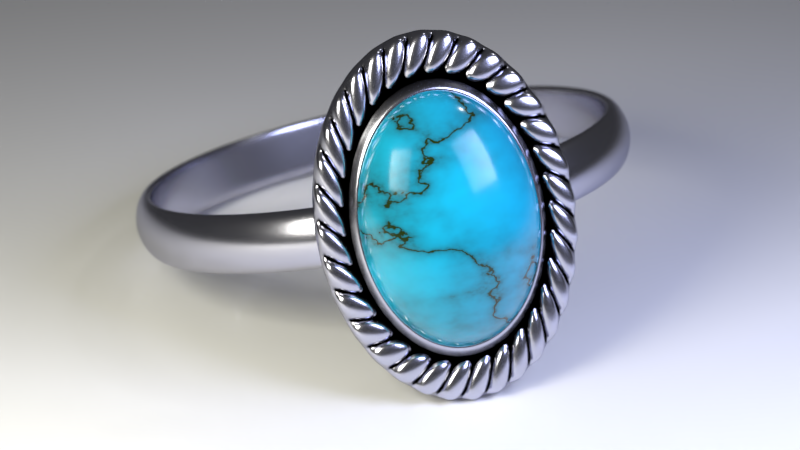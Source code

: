 # Source: ring.blend  (saved by Blender 3.2.14; exported with 4.5.12 LTS)
import bpy
from mathutils import Matrix  # noqa: F401  (used for matrix-valued properties, if any)

bpy.ops.wm.read_factory_settings(use_empty=True)
scene = bpy.context.scene
scene.name = 'Scene'

# ---- collections
col_collection_1 = bpy.data.collections.new('Collection 1'); scene.collection.children.link(col_collection_1)

# ---- materials (node trees are filled in below, after node groups)
mat_material_003 = bpy.data.materials.new('Material.003')
mat_material_003.alpha_threshold = 0.0
mat_material_003.roughness = 0.5
mat_material_002 = bpy.data.materials.new('Material.002')
mat_material_002.alpha_threshold = 0.0
mat_material_002.roughness = 0.5
mat_material_001 = bpy.data.materials.new('Material.001')
mat_material_001.alpha_threshold = 0.0
mat_material_001.roughness = 0.5
mat_stone = bpy.data.materials.new('stone')
mat_stone.alpha_threshold = 0.0
mat_stone.roughness = 0.5
mat_front = bpy.data.materials.new('front')
mat_front.alpha_threshold = 0.0
mat_front.roughness = 0.5
mat_bend = bpy.data.materials.new('bend')
mat_bend.alpha_threshold = 0.0
mat_bend.roughness = 0.5

# ---- material node trees
mat_material_003.use_nodes = True; mat_material_003.node_tree.nodes.clear()
_N = mat_material_003.node_tree.nodes; _L = mat_material_003.node_tree.links
n0 = _N.new('ShaderNodeOutputMaterial'); n0.name = 'Material Output'; n0.location = (300, 300)
n1 = _N.new('ShaderNodeEmission'); n1.name = 'Emission'; n1.location = (10, 300)
n1.inputs[0].default_value = (0.4988, 0.5401, 0.8, 1.0)
n1.inputs[1].default_value = 15.0
_L.new(n1.outputs[0], n0.inputs[0])
n0.is_active_output = True
mat_material_002.use_nodes = True; mat_material_002.node_tree.nodes.clear()
_N = mat_material_002.node_tree.nodes; _L = mat_material_002.node_tree.links
n0 = _N.new('ShaderNodeOutputMaterial'); n0.name = 'Material Output'; n0.location = (300, 300)
n1 = _N.new('ShaderNodeEmission'); n1.name = 'Emission'; n1.location = (10, 300)
n1.inputs[0].default_value = (0.8, 0.7779, 0.6541, 1.0)
n1.inputs[1].default_value = 20.0
_L.new(n1.outputs[0], n0.inputs[0])
n0.is_active_output = True
mat_material_001.use_nodes = True; mat_material_001.node_tree.nodes.clear()
_N = mat_material_001.node_tree.nodes; _L = mat_material_001.node_tree.links
n0 = _N.new('ShaderNodeOutputMaterial'); n0.name = 'Material Output'; n0.location = (300, 300)
n1 = _N.new('ShaderNodeBsdfDiffuse'); n1.name = 'Diffuse BSDF'; n1.location = (10, 300)
_L.new(n1.outputs[0], n0.inputs[0])
n0.is_active_output = True
mat_stone.use_nodes = True; mat_stone.node_tree.nodes.clear()
_N = mat_stone.node_tree.nodes; _L = mat_stone.node_tree.links
n0 = _N.new('ShaderNodeOutputMaterial'); n0.name = 'Material Output'; n0.location = (947, 129)
n1 = _N.new('ShaderNodeMixShader'); n1.name = 'Mix Shader'; n1.location = (941, 307)
n2 = _N.new('ShaderNodeBsdfAnisotropic'); n2.name = 'Glossy BSDF'; n2.location = (641, 202)
n2.distribution = 'GGX'
n2.inputs[1].default_value = 0.1414
n3 = _N.new('ShaderNodeLayerWeight'); n3.name = 'Layer Weight'; n3.location = (595, 475)
n3.inputs[0].default_value = 0.15
n4 = _N.new('ShaderNodeMixShader'); n4.name = 'Mix Shader.001'; n4.location = (602, 339)
n5 = _N.new('ShaderNodeBsdfDiffuse'); n5.name = 'Diffuse BSDF'; n5.location = (424, 187)
n5.inputs[0].default_value = (0.007499, 0.4969, 0.7605, 1.0)
n6 = _N.new('ShaderNodeBsdfDiffuse'); n6.name = 'Diffuse BSDF.001'; n6.location = (257, 169)
n6.inputs[0].default_value = (0.01521, 0.02956, 0.005182, 1.0)
n7 = _N.new('ShaderNodeMath'); n7.name = 'Math.001'; n7.location = (-122, 490)
n7.operation = 'SUBTRACT'
n7.inputs[1].default_value = 2.52
n8 = _N.new('ShaderNodeTexNoise'); n8.name = 'Noise Texture'; n8.location = (-558, 298)
n8.inputs[2].default_value = 3.2
n8.inputs[3].default_value = 16.0
n9 = _N.new('ShaderNodeMath'); n9.name = 'Math'; n9.location = (-324, 338)
n9.operation = 'MULTIPLY'
n9.inputs[1].default_value = 5.0
n10 = _N.new('ShaderNodeMath'); n10.name = 'Math.003'; n10.location = (162, 468)
n10.operation = 'MAXIMUM'
n11 = _N.new('ShaderNodeMath'); n11.name = 'Math.002'; n11.location = (-119, 315)
n11.operation = 'SUBTRACT'
n11.inputs[0].default_value = 2.5
n12 = _N.new('ShaderNodeMath'); n12.name = 'Math.004'; n12.location = (382, 415)
n12.operation = 'POWER'
n12.inputs[1].default_value = 0.3
_L.new(n1.outputs[0], n0.inputs[0])
_L.new(n2.outputs[0], n1.inputs[2])
_L.new(n3.outputs[1], n1.inputs[0])
_L.new(n4.outputs[0], n1.inputs[1])
_L.new(n5.outputs[0], n4.inputs[2])
_L.new(n6.outputs[0], n4.inputs[1])
_L.new(n8.outputs[1], n9.inputs[0])
_L.new(n9.outputs[0], n7.inputs[0])
_L.new(n9.outputs[0], n11.inputs[1])
_L.new(n7.outputs[0], n10.inputs[0])
_L.new(n10.outputs[0], n12.inputs[0])
_L.new(n11.outputs[0], n10.inputs[1])
_L.new(n12.outputs[0], n4.inputs[0])
n0.is_active_output = True
mat_front.use_nodes = True; mat_front.node_tree.nodes.clear()
_N = mat_front.node_tree.nodes; _L = mat_front.node_tree.links
n0 = _N.new('ShaderNodeOutputMaterial'); n0.name = 'Material Output'; n0.location = (789, 433)
n1 = _N.new('ShaderNodeMixShader'); n1.name = 'Mix Shader'; n1.location = (528, 451)
n2 = _N.new('ShaderNodeBsdfAnisotropic'); n2.name = 'Glossy BSDF.001'; n2.location = (-264, 229)
n2.distribution = 'GGX'
n2.inputs[0].default_value = (0.0, 0.0, 0.0, 1.0)
n2.inputs[1].default_value = 0.4472
n3 = _N.new('ShaderNodeBsdfAnisotropic'); n3.name = 'Glossy BSDF'; n3.location = (-39, 144)
n3.distribution = 'GGX'
n3.inputs[0].default_value = (0.5457, 0.5457, 0.6376, 1.0)
n3.inputs[1].default_value = 0.2236
n4 = _N.new('ShaderNodeMath'); n4.name = 'Math'; n4.location = (-47, 456)
n4.operation = 'MULTIPLY'
n4.inputs[0].default_value = 50.6
n5 = _N.new('ShaderNodeMath'); n5.name = 'Math.001'; n5.location = (136, 477)
n5.operation = 'SUBTRACT'
n5.inputs[1].default_value = 25.0
n6 = _N.new('ShaderNodeNewGeometry'); n6.name = 'Geometry'; n6.location = (-250, 479)
_L.new(n1.outputs[0], n0.inputs[0])
_L.new(n2.outputs[0], n1.inputs[1])
_L.new(n3.outputs[0], n1.inputs[2])
_L.new(n6.outputs[7], n4.inputs[1])
_L.new(n4.outputs[0], n5.inputs[0])
_L.new(n5.outputs[0], n1.inputs[0])
n0.is_active_output = True
mat_bend.use_nodes = True; mat_bend.node_tree.nodes.clear()
_N = mat_bend.node_tree.nodes; _L = mat_bend.node_tree.links
n0 = _N.new('ShaderNodeOutputMaterial'); n0.name = 'Material Output'; n0.location = (300, 300)
n1 = _N.new('ShaderNodeBsdfAnisotropic'); n1.name = 'Glossy BSDF'; n1.location = (10, 300)
n1.distribution = 'GGX'
n1.inputs[0].default_value = (0.5457, 0.5457, 0.6376, 1.0)
n1.inputs[1].default_value = 0.2236
_L.new(n1.outputs[0], n0.inputs[0])
n0.is_active_output = True

# ---- world
world_world = bpy.data.worlds.new('World'); scene.world = world_world
world_world.color = (0.05088, 0.05088, 0.05088)
world_world.use_sun_shadow = False
world_world.sun_shadow_jitter_overblur = 0.0
world_world.cycles.sampling_method = 'MANUAL'
world_world.cycles.sample_map_resolution = 256

# ---- cameras
cam_camera = bpy.data.cameras.new('Camera')
cam_camera.clip_end = 100.0
cam_camera.lens = 100.0
cam_camera.sensor_width = 32.0
cam_camera.sensor_height = 18.0
cam_camera.ortho_scale = 7.314
cam_camera.dof.use_dof = True
cam_camera.dof.focus_distance = 0.0
cam_camera.dof.aperture_fstop = 1.0

# ---- lights
light_lamp = bpy.data.lights.new('Lamp', 'POINT')
light_lamp.transmission_factor = 0.0
light_lamp.cutoff_distance = 30.0
light_lamp.energy = 100.0
light_lamp.shadow_buffer_clip_start = 1.001
light_lamp.shadow_soft_size = 0.1
light_lamp.shadow_maximum_resolution = 0.006
light_lamp.use_absolute_resolution = True
light_lamp.cycles.use_multiple_importance_sampling = False

# ---- meshes
me_plane_002 = bpy.data.meshes.new('Plane.002')
me_plane_002.from_pydata([(-1.0, -1.0, 0.0), (1.0, -1.0, 0.0), (-1.0, 1.0, 0.0), (1.0, 1.0, 0.0)], [], [(0, 1, 3, 2)])
me_plane_002.materials.append(mat_material_003)
me_plane_002.use_remesh_preserve_volume = False
me_plane_002.use_remesh_preserve_attributes = False
me_plane_002.use_mirror_vertex_groups = False
me_plane_002.update()
me_plane_001 = bpy.data.meshes.new('Plane.001')
me_plane_001.from_pydata([(-1.0, -1.0, 0.0), (1.0, -1.0, 0.0), (-1.0, 1.0, 0.0), (1.0, 1.0, 0.0)], [], [(0, 1, 3, 2)])
me_plane_001.materials.append(mat_material_002)
me_plane_001.use_remesh_preserve_volume = False
me_plane_001.use_remesh_preserve_attributes = False
me_plane_001.use_mirror_vertex_groups = False
me_plane_001.update()
me_plane = bpy.data.meshes.new('Plane')
me_plane.from_pydata([(-1.0, -1.0, 0.0), (1.0, -1.0, 0.0), (-1.0, 1.0, 0.0), (1.0, 1.0, 0.0)], [], [(0, 1, 3, 2)])
me_plane.materials.append(mat_material_001)
me_plane.use_remesh_preserve_volume = False
me_plane.use_remesh_preserve_attributes = False
me_plane.use_mirror_vertex_groups = False
me_plane.update()
me_sphere_001 = bpy.data.meshes.new('Sphere.001')
me_sphere_001.from_pydata([(-0.1951, -0.9808, -5.96e-08), (-0.3827, -0.9239, -5.96e-08), (-0.5556, -0.8315, -5.96e-08), (-0.7071, -0.7071, -5.96e-08), (-0.8315, -0.5556, -5.96e-08), (-0.9239, -0.3827, -8.941e-08), (-0.9808, -0.1951, -8.941e-08), (-1.0, 3.135e-08, -1.081e-07), (-0.1913, -0.9808, 0.03806), (-0.3753, -0.9239, 0.07466), (-0.5449, -0.8315, 0.1084), (-0.6935, -0.7071, 0.1379), (-0.8155, -0.5556, 0.1622), (-0.9061, -0.3827, 0.1802), (-0.9619, -0.1951, 0.1913), (-0.9808, 4.47e-08, 0.1951), (-0.1802, -0.9808, 0.07466), (-0.3536, -0.9239, 0.1464), (-0.5133, -0.8315, 0.2126), (-0.6533, -0.7071, 0.2706), (-0.7682, -0.5556, 0.3182), (-0.8536, -0.3827, 0.3536), (-0.9061, -0.1951, 0.3753), (-0.9239, 5.96e-08, 0.3827), (-0.1622, -0.9808, 0.1084), (-0.3182, -0.9239, 0.2126), (-0.4619, -0.8315, 0.3087), (-0.5879, -0.7071, 0.3928), (-0.6913, -0.5556, 0.4619), (-0.7682, -0.3827, 0.5133), (-0.8155, -0.1951, 0.5449), (-0.8315, 5.96e-08, 0.5556), (-0.1379, -0.9808, 0.1379), (-0.2706, -0.9239, 0.2706), (-0.3928, -0.8315, 0.3928), (-0.5, -0.7071, 0.5), (-0.5879, -0.5556, 0.5879), (-0.6533, -0.3827, 0.6533), (-0.6935, -0.1951, 0.6935), (-0.7071, 5.96e-08, 0.7071), (-0.1084, -0.9808, 0.1622), (-0.2126, -0.9239, 0.3182), (-0.3087, -0.8315, 0.4619), (-0.3928, -0.7071, 0.5879), (-0.4619, -0.5556, 0.6913), (-0.5133, -0.3827, 0.7682), (-0.5449, -0.1951, 0.8155), (-0.5556, 1.192e-07, 0.8315), (-0.07466, -0.9808, 0.1802), (-0.1464, -0.9239, 0.3536), (-0.2126, -0.8315, 0.5133), (-0.2706, -0.7071, 0.6533), (-0.3182, -0.5556, 0.7682), (-0.3536, -0.3827, 0.8536), (-0.3753, -0.1951, 0.9061), (-0.3827, 1.192e-07, 0.9239), (-0.03806, -0.9808, 0.1913), (-0.07466, -0.9239, 0.3753), (-0.1084, -0.8315, 0.5449), (-0.1379, -0.7071, 0.6935), (-0.1622, -0.5556, 0.8155), (-0.1802, -0.3827, 0.9061), (-0.1913, -0.1951, 0.9619), (-0.1951, 1.192e-07, 0.9808), (3.364e-07, -0.9808, 0.1951), (3.731e-07, -0.9239, 0.3827), (3.802e-07, -0.8315, 0.5556), (4.165e-07, -0.7071, 0.7071), (3.882e-07, -0.5556, 0.8315), (3.396e-07, -0.3827, 0.9239), (4.025e-07, -0.1951, 0.9808), (3.481e-07, 1.192e-07, 1.0), (0.03806, -0.9808, 0.1913), (0.07466, -0.9239, 0.3753), (0.1084, -0.8315, 0.5449), (0.138, -0.7071, 0.6935), (0.1622, -0.5556, 0.8155), (0.1802, -0.3827, 0.9061), (0.1913, -0.1951, 0.9619), (0.1951, 1.192e-07, 0.9808), (0.07466, -0.9808, 0.1802), (0.1464, -0.9239, 0.3536), (0.2126, -0.8315, 0.5133), (0.2706, -0.7071, 0.6533), (0.3182, -0.5556, 0.7682), (0.3536, -0.3827, 0.8536), (0.3753, -0.1951, 0.9061), (0.3827, 1.192e-07, 0.9239), (0.1084, -0.9808, 0.1622), (0.2126, -0.9239, 0.3182), (0.3087, -0.8315, 0.4619), (0.3928, -0.7071, 0.5879), (0.4619, -0.5556, 0.6913), (0.5133, -0.3827, 0.7682), (0.5449, -0.1951, 0.8155), (0.5556, 1.192e-07, 0.8315), (0.138, -0.9808, 0.1379), (0.2706, -0.9239, 0.2706), (0.3928, -0.8315, 0.3928), (0.5, -0.7071, 0.5), (0.5879, -0.5556, 0.5879), (0.6533, -0.3827, 0.6533), (0.6935, -0.1951, 0.6935), (0.7071, 5.96e-08, 0.7071), (0.1622, -0.9808, 0.1084), (0.3182, -0.9239, 0.2126), (0.4619, -0.8315, 0.3087), (0.5879, -0.7071, 0.3928), (0.6913, -0.5556, 0.4619), (0.7682, -0.3827, 0.5133), (0.8155, -0.1951, 0.5449), (0.8315, 5.96e-08, 0.5556), (0.1802, -0.9808, 0.07466), (0.3536, -0.9239, 0.1464), (0.5133, -0.8315, 0.2126), (0.6533, -0.7071, 0.2706), (0.7682, -0.5556, 0.3182), (0.8536, -0.3827, 0.3536), (0.9061, -0.1951, 0.3753), (0.9239, 5.96e-08, 0.3827), (0.1913, -0.9808, 0.03806), (0.3753, -0.9239, 0.07466), (0.5449, -0.8315, 0.1084), (0.6935, -0.7071, 0.1379), (0.8155, -0.5556, 0.1622), (0.9061, -0.3827, 0.1802), (0.9619, -0.1951, 0.1913), (0.9808, 4.47e-08, 0.1951), (0.1951, -0.9808, -5.96e-08), (0.3827, -0.9239, -1.192e-07), (0.5556, -0.8315, -1.192e-07), (0.7071, -0.7071, -1.788e-07), (0.8315, -0.5556, -1.788e-07), (0.9239, -0.3827, -1.49e-07), (0.9808, -0.1951, -2.086e-07), (1.0, 3.135e-08, -2.226e-07), (0.1913, -0.9808, -0.03806), (0.3753, -0.9239, -0.07466), (0.5449, -0.8315, -0.1084), (0.6935, -0.7071, -0.1379), (0.8155, -0.5556, -0.1622), (0.9061, -0.3827, -0.1802), (0.9619, -0.1951, -0.1913), (0.9808, 1.49e-08, -0.1951), (0.1802, -0.9808, -0.07466), (0.3536, -0.9239, -0.1464), (0.5133, -0.8315, -0.2126), (0.6533, -0.7071, -0.2706), (0.7682, -0.5556, -0.3182), (0.8536, -0.3827, -0.3536), (0.9061, -0.1951, -0.3753), (0.9239, 0.0, -0.3827), (0.1622, -0.9808, -0.1084), (0.3182, -0.9239, -0.2126), (0.4619, -0.8315, -0.3087), (0.5879, -0.7071, -0.3928), (0.6913, -0.5556, -0.4619), (0.7682, -0.3827, -0.5133), (0.8155, -0.1951, -0.5449), (0.8315, 0.0, -0.5556), (0.138, -0.9808, -0.1379), (0.2706, -0.9239, -0.2706), (0.3928, -0.8315, -0.3928), (0.5, -0.7071, -0.5), (0.5879, -0.5556, -0.5879), (0.6533, -0.3827, -0.6533), (0.6935, -0.1951, -0.6935), (0.7071, 0.0, -0.7071), (0.1084, -0.9808, -0.1622), (0.2126, -0.9239, -0.3182), (0.3087, -0.8315, -0.4619), (0.3928, -0.7071, -0.5879), (0.4619, -0.5556, -0.6913), (0.5133, -0.3827, -0.7682), (0.5449, -0.1951, -0.8155), (0.5556, -5.96e-08, -0.8315), (0.07466, -0.9808, -0.1802), (0.1464, -0.9239, -0.3536), (0.2126, -0.8315, -0.5133), (0.2706, -0.7071, -0.6533), (0.3182, -0.5556, -0.7682), (0.3536, -0.3827, -0.8536), (0.3753, -0.1951, -0.9061), (0.3827, -5.96e-08, -0.9239), (0.03806, -0.9808, -0.1913), (0.07466, -0.9239, -0.3753), (0.1084, -0.8315, -0.5449), (0.1379, -0.7071, -0.6935), (0.1622, -0.5556, -0.8155), (0.1802, -0.3827, -0.9061), (0.1913, -0.1951, -0.9619), (0.1951, -5.96e-08, -0.9808), (2.965e-07, -0.9808, -0.1951), (2.151e-07, -0.9239, -0.3827), (1.831e-07, -0.8315, -0.5556), (1.364e-07, -0.7071, -0.7071), (1.501e-07, -0.5556, -0.8315), (1.781e-07, -0.3827, -0.9239), (8.306e-08, -0.1951, -0.9808), (1.229e-07, -5.96e-08, -1.0), (-0.03806, -0.9808, -0.1913), (-0.07466, -0.9239, -0.3753), (-0.1084, -0.8315, -0.5449), (-0.1379, -0.7071, -0.6935), (-0.1622, -0.5556, -0.8155), (-0.1802, -0.3827, -0.9061), (-0.1913, -0.1951, -0.9619), (-0.1951, -5.96e-08, -0.9808), (-0.07466, -0.9808, -0.1802), (-0.1464, -0.9239, -0.3536), (-0.2126, -0.8315, -0.5133), (-0.2706, -0.7071, -0.6533), (-0.3182, -0.5556, -0.7682), (-0.3536, -0.3827, -0.8536), (-0.3753, -0.1951, -0.9061), (-0.3827, -5.96e-08, -0.9239), (-0.1084, -0.9808, -0.1622), (-0.2126, -0.9239, -0.3182), (-0.3087, -0.8315, -0.4619), (-0.3928, -0.7071, -0.5879), (-0.4619, -0.5556, -0.6913), (-0.5133, -0.3827, -0.7682), (-0.5449, -0.1951, -0.8155), (-0.5556, -5.96e-08, -0.8315), (-0.1379, -0.9808, -0.1379), (-0.2706, -0.9239, -0.2706), (-0.3928, -0.8315, -0.3928), (-0.5, -0.7071, -0.5), (-0.5879, -0.5556, -0.5879), (-0.6533, -0.3827, -0.6533), (-0.6935, -0.1951, -0.6935), (-0.7071, 0.0, -0.7071), (-0.1622, -0.9808, -0.1084), (-0.3182, -0.9239, -0.2126), (-0.4619, -0.8315, -0.3087), (-0.5879, -0.7071, -0.3928), (-0.6913, -0.5556, -0.4619), (-0.7682, -0.3827, -0.5133), (-0.8155, -0.1951, -0.5449), (-0.8315, 0.0, -0.5556), (2.48e-08, -1.0, -1.192e-07), (-0.1802, -0.9808, -0.07466), (-0.3536, -0.9239, -0.1464), (-0.5133, -0.8315, -0.2126), (-0.6533, -0.7071, -0.2706), (-0.7682, -0.5556, -0.3182), (-0.8536, -0.3827, -0.3536), (-0.9061, -0.1951, -0.3753), (-0.9239, 0.0, -0.3827), (-0.1913, -0.9808, -0.03806), (-0.3753, -0.9239, -0.07466), (-0.5449, -0.8315, -0.1084), (-0.6935, -0.7071, -0.1379), (-0.8155, -0.5556, -0.1622), (-0.9061, -0.3827, -0.1802), (-0.9619, -0.1951, -0.1913), (-0.9808, 1.49e-08, -0.1951), (0.0, -0.1663, 1.0), (-0.1951, -0.1663, 0.9808), (-0.3827, -0.1663, 0.9239), (-0.5556, -0.1663, 0.8315), (-0.7071, -0.1663, 0.7071), (-0.8315, -0.1663, 0.5556), (-0.9239, -0.1663, 0.3827), (-0.9808, -0.1663, 0.1951), (-1.0, -0.1663, 7.55e-08), (-0.9808, -0.1663, -0.1951), (-0.9239, -0.1663, -0.3827), (-0.8315, -0.1663, -0.5556), (-0.7071, -0.1663, -0.7071), (-0.5556, -0.1663, -0.8315), (-0.3827, -0.1663, -0.9239), (-0.1951, -0.1663, -0.9808), (3.258e-07, -0.1663, -1.0), (0.1951, -0.1663, -0.9808), (0.3827, -0.1663, -0.9239), (0.5556, -0.1663, -0.8315), (0.7071, -0.1663, -0.7071), (0.8315, -0.1663, -0.5556), (0.9239, -0.1663, -0.3827), (0.9808, -0.1663, -0.1951), (1.0, -0.1663, 9.656e-07), (0.9808, -0.1663, 0.1951), (0.9239, -0.1663, 0.3827), (0.8315, -0.1663, 0.5556), (0.7071, -0.1663, 0.7071), (0.5556, -0.1663, 0.8315), (0.3827, -0.1663, 0.9239), (0.1951, -0.1663, 0.9808), (1.187e-08, 0.03366, 1.1), (-0.2146, 0.03366, 1.079), (-0.421, 0.03366, 1.016), (-0.6111, 0.03366, 0.9146), (-0.7778, 0.03366, 0.7778), (-0.9146, 0.03366, 0.6111), (-1.016, 0.03366, 0.421), (-1.079, 0.03366, 0.2146), (-1.1, 0.03366, 5.53e-08), (-1.079, 0.03366, -0.2146), (-1.016, 0.03366, -0.421), (-0.9146, 0.03366, -0.6111), (-0.7778, 0.03366, -0.7778), (-0.6111, 0.03366, -0.9146), (-0.421, 0.03366, -1.016), (-0.2146, 0.03366, -1.079), (3.703e-07, 0.03366, -1.1), (0.2146, 0.03366, -1.079), (0.421, 0.03366, -1.016), (0.6111, 0.03366, -0.9146), (0.7778, 0.03366, -0.7778), (0.9146, 0.03366, -0.6111), (1.016, 0.03366, -0.421), (1.079, 0.03366, -0.2146), (1.1, 0.03366, 1.034e-06), (1.079, 0.03366, 0.2146), (1.016, 0.03366, 0.421), (0.9146, 0.03366, 0.6111), (0.7778, 0.03366, 0.7778), (0.6111, 0.03366, 0.9146), (0.421, 0.03366, 1.016), (0.2146, 0.03366, 1.079), (-3.562e-09, -0.1263, 0.97), (-0.1892, -0.1263, 0.9514), (-0.3712, -0.1263, 0.8962), (-0.5389, -0.1263, 0.8065), (-0.6859, -0.1263, 0.6859), (-0.8065, -0.1263, 0.5389), (-0.8962, -0.1263, 0.3712), (-0.9514, -0.1263, 0.1892), (-0.97, -0.1263, 8.174e-08), (-0.9514, -0.1263, -0.1892), (-0.8962, -0.1263, -0.3712), (-0.8065, -0.1263, -0.5389), (-0.6859, -0.1263, -0.6859), (-0.5389, -0.1263, -0.8065), (-0.3712, -0.1263, -0.8962), (-0.1892, -0.1263, -0.9514), (3.125e-07, -0.1263, -0.97), (0.1892, -0.1263, -0.9514), (0.3712, -0.1263, -0.8962), (0.5389, -0.1263, -0.8065), (0.6859, -0.1263, -0.6859), (0.8065, -0.1263, -0.5389), (0.8962, -0.1263, -0.3712), (0.9514, -0.1263, -0.1892), (0.97, -0.1263, 9.451e-07), (0.9514, -0.1263, 0.1892), (0.8962, -0.1263, 0.3712), (0.8065, -0.1263, 0.5389), (0.6859, -0.1263, 0.6859), (0.5389, -0.1263, 0.8065), (0.3712, -0.1263, 0.8962), (0.1892, -0.1263, 0.9514), (0.2483, 0.03366, 1.408), (-0.0312, 0.03366, 1.43), (-0.3095, 0.03366, 1.396), (-0.5759, 0.03366, 1.309), (-0.8202, 0.03366, 1.171), (-1.033, 0.03366, 0.9889), (-1.206, 0.03366, 0.7683), (-1.333, 0.03366, 0.5183), (-1.408, 0.03366, 0.2483), (-1.43, 0.03366, -0.0312), (-1.396, 0.03366, -0.3095), (-1.309, 0.03366, -0.5759), (-1.171, 0.03366, -0.8202), (-0.9889, 0.03366, -1.033), (-0.7683, 0.03366, -1.206), (-0.5183, 0.03366, -1.333), (-0.2483, 0.03366, -1.408), (0.0312, 0.03366, -1.43), (0.3095, 0.03366, -1.396), (0.5759, 0.03366, -1.309), (0.8202, 0.03366, -1.171), (1.033, 0.03366, -0.9889), (1.206, 0.03366, -0.7683), (1.333, 0.03366, -0.5183), (1.408, 0.03366, -0.2483), (1.43, 0.03366, 0.0312), (1.396, 0.03366, 0.3095), (1.309, 0.03366, 0.5759), (1.171, 0.03366, 0.8202), (0.9889, 0.03366, 1.033), (0.7683, 0.03366, 1.206), (0.5183, 0.03366, 1.333), (0.2483, 0.4337, 1.408), (-0.0312, 0.4337, 1.43), (-0.3095, 0.4337, 1.396), (-0.5759, 0.4337, 1.309), (-0.8202, 0.4337, 1.171), (-1.033, 0.4337, 0.9889), (-1.206, 0.4337, 0.7683), (-1.333, 0.4337, 0.5183), (-1.408, 0.4337, 0.2483), (-1.43, 0.4337, -0.0312), (-1.396, 0.4337, -0.3095), (-1.309, 0.4337, -0.5759), (-1.171, 0.4337, -0.8202), (-0.9889, 0.4337, -1.033), (-0.7683, 0.4337, -1.206), (-0.5183, 0.4337, -1.333), (-0.2483, 0.4337, -1.408), (0.0312, 0.4337, -1.43), (0.3095, 0.4337, -1.396), (0.5759, 0.4337, -1.309), (0.8202, 0.4337, -1.171), (1.033, 0.4337, -0.9889), (1.206, 0.4337, -0.7683), (1.333, 0.4337, -0.5183), (1.408, 0.4337, -0.2483), (1.43, 0.4337, 0.0312), (1.396, 0.4337, 0.3095), (1.309, 0.4337, 0.5759), (1.171, 0.4337, 0.8202), (0.9889, 0.4337, 1.033), (0.7683, 0.4337, 1.206), (0.5183, 0.4337, 1.333), (0.7778, -0.1263, 0.7778), (0.9146, -0.1263, 0.6111), (1.309, -0.1263, 0.5759), (1.171, -0.1263, 0.8202), (0.2146, -0.1263, 1.079), (0.421, -0.1263, 1.016), (0.7683, -0.1263, 1.206), (0.5183, -0.1263, 1.333), (-0.6111, -0.1263, -0.9146), (-0.7778, -0.1263, -0.7778), (-1.171, -0.1263, -0.8202), (-0.9889, -0.1263, -1.033), (-0.7778, -0.1263, 0.7778), (-0.6111, -0.1263, 0.9146), (-0.5759, -0.1263, 1.309), (-0.8202, -0.1263, 1.171), (1.016, -0.1263, -0.421), (0.9146, -0.1263, -0.6111), (1.033, -0.1263, -0.9889), (1.206, -0.1263, -0.7683), (-1.079, -0.1263, 0.2146), (-1.016, -0.1263, 0.421), (-1.206, -0.1263, 0.7683), (-1.333, -0.1263, 0.5183), (1.343e-08, -0.1263, 1.1), (0.2146, -0.1263, 1.079), (0.5183, -0.1263, 1.333), (0.2483, -0.1263, 1.408), (-1.1, -0.1263, 6.184e-08), (-1.079, -0.1263, 0.2146), (-1.333, -0.1263, 0.5183), (-1.408, -0.1263, 0.2483), (1.016, -0.1263, 0.421), (1.079, -0.1263, 0.2146), (1.43, -0.1263, 0.0312), (1.396, -0.1263, 0.3095), (0.2146, -0.1263, -1.079), (3.703e-07, -0.1263, -1.1), (-0.2483, -0.1263, -1.408), (0.0312, -0.1263, -1.43), (-0.421, -0.1263, 1.016), (-0.2146, -0.1263, 1.079), (-0.0312, -0.1263, 1.43), (-0.3095, -0.1263, 1.396), (-0.9146, -0.1263, -0.6111), (-1.016, -0.1263, -0.421), (-1.396, -0.1263, -0.3095), (-1.309, -0.1263, -0.5759), (0.421, -0.1263, 1.016), (0.6111, -0.1263, 0.9146), (0.9889, -0.1263, 1.033), (0.7683, -0.1263, 1.206), (0.9146, -0.1263, -0.6111), (0.7778, -0.1263, -0.7778), (0.8202, -0.1263, -1.171), (1.033, -0.1263, -0.9889), (-0.7778, -0.1263, -0.7778), (-0.9146, -0.1263, -0.6111), (-1.309, -0.1263, -0.5759), (-1.171, -0.1263, -0.8202), (-0.2146, -0.1263, -1.079), (-0.421, -0.1263, -1.016), (-0.7683, -0.1263, -1.206), (-0.5183, -0.1263, -1.333), (-1.016, -0.1263, 0.421), (-0.9146, -0.1263, 0.6111), (-1.033, -0.1263, 0.9889), (-1.206, -0.1263, 0.7683), (1.079, -0.1263, 0.2146), (1.1, -0.1263, 1.04e-06), (1.408, -0.1263, -0.2483), (1.43, -0.1263, 0.0312), (3.712e-07, -0.1263, -1.1), (-0.2146, -0.1263, -1.079), (-0.5183, -0.1263, -1.333), (-0.2483, -0.1263, -1.408), (0.6111, -0.1263, -0.9146), (0.421, -0.1263, -1.016), (0.3095, -0.1263, -1.396), (0.5759, -0.1263, -1.309), (-1.016, -0.1263, -0.421), (-1.079, -0.1263, -0.2146), (-1.43, -0.1263, -0.0312), (-1.396, -0.1263, -0.3095), (-0.2146, -0.1263, 1.079), (1.188e-08, -0.1263, 1.1), (0.2483, -0.1263, 1.408), (-0.0312, -0.1263, 1.43), (0.6111, -0.1263, 0.9146), (0.7778, -0.1263, 0.7778), (1.171, -0.1263, 0.8202), (0.9889, -0.1263, 1.033), (0.7778, -0.1263, -0.7778), (0.6111, -0.1263, -0.9146), (0.5759, -0.1263, -1.309), (0.8202, -0.1263, -1.171), (-0.421, -0.1263, -1.016), (-0.6111, -0.1263, -0.9146), (-0.9889, -0.1263, -1.033), (-0.7683, -0.1263, -1.206), (-0.9146, -0.1263, 0.6111), (-0.7778, -0.1263, 0.7778), (-0.8202, -0.1263, 1.171), (-1.033, -0.1263, 0.9889), (1.079, -0.1263, -0.2146), (1.016, -0.1263, -0.421), (1.206, -0.1263, -0.7683), (1.333, -0.1263, -0.5183), (1.1, -0.1263, 1.04e-06), (1.079, -0.1263, -0.2146), (1.333, -0.1263, -0.5183), (1.408, -0.1263, -0.2483), (0.421, -0.1263, -1.016), (0.2146, -0.1263, -1.079), (0.0312, -0.1263, -1.43), (0.3095, -0.1263, -1.396), (-1.079, -0.1263, -0.2146), (-1.1, -0.1263, 6.134e-08), (-1.408, -0.1263, 0.2483), (-1.43, -0.1263, -0.0312), (0.9146, -0.1263, 0.6111), (1.016, -0.1263, 0.421), (1.396, -0.1263, 0.3095), (1.309, -0.1263, 0.5759), (-0.6111, -0.1263, 0.9146), (-0.421, -0.1263, 1.016), (-0.3095, -0.1263, 1.396), (-0.5759, -0.1263, 1.309), (0.0, 8.249, 0.2348), (-0.5574, 8.172, 0.2348), (-1.093, 7.944, 0.2348), (-1.587, 7.575, 0.2348), (-2.02, 7.077, 0.2348), (-2.376, 6.471, 0.2348), (-2.64, 5.78, 0.2348), (-2.802, 5.029, 0.2348), (-2.857, 4.249, 0.2348), (-2.802, 3.468, 0.2348), (-2.64, 2.718, 0.2348), (-2.376, 2.027, 0.2348), (-2.02, 1.42, 0.2348), (-1.587, 0.923, 0.2348), (-1.093, 0.5533, 0.2348), (-0.5574, 0.3257, 0.2348), (9.31e-07, 0.2489, 0.2348), (0.5574, 0.3257, 0.2348), (1.093, 0.5533, 0.2348), (1.587, 0.923, 0.2348), (2.02, 1.42, 0.2348), (2.376, 2.027, 0.2348), (2.64, 2.718, 0.2348), (2.802, 3.468, 0.2348), (2.857, 4.249, 0.2348), (2.802, 5.029, 0.2348), (2.64, 5.78, 0.2348), (2.376, 6.471, 0.2348), (2.02, 7.077, 0.2348), (1.587, 7.575, 0.2348), (1.093, 7.944, 0.2348), (0.5574, 8.172, 0.2348), (-1.696e-08, 8.049, 0.2348), (-0.5295, 7.976, 0.2348), (-1.039, 7.76, 0.2348), (-1.508, 7.408, 0.2348), (-1.919, 6.936, 0.2348), (-2.257, 6.36, 0.2348), (-2.508, 5.703, 0.2348), (-2.662, 4.99, 0.2348), (-2.714, 4.249, 0.2348), (-2.662, 3.508, 0.2348), (-2.508, 2.795, 0.2348), (-2.257, 2.138, 0.2348), (-1.919, 1.562, 0.2348), (-1.508, 1.089, 0.2348), (-1.039, 0.7381, 0.2348), (-0.5295, 0.5219, 0.2348), (8.675e-07, 0.4489, 0.2348), (0.5295, 0.5219, 0.2348), (1.039, 0.7381, 0.2348), (1.508, 1.089, 0.2348), (1.919, 1.562, 0.2348), (2.257, 2.138, 0.2348), (2.508, 2.795, 0.2348), (2.662, 3.508, 0.2348), (2.714, 4.249, 0.2348), (2.662, 4.99, 0.2348), (2.508, 5.703, 0.2348), (2.257, 6.36, 0.2348), (1.919, 6.936, 0.2348), (1.508, 7.408, 0.2348), (1.039, 7.76, 0.2348), (0.5295, 7.976, 0.2348), (0.0, 8.249, -0.2452), (-0.5574, 8.172, -0.2452), (-1.093, 7.944, -0.2452), (-1.587, 7.575, -0.2452), (-2.02, 7.077, -0.2452), (-2.376, 6.471, -0.2452), (-2.64, 5.78, -0.2452), (-2.802, 5.029, -0.2452), (-2.857, 4.249, -0.2452), (-2.802, 3.468, -0.2452), (-2.64, 2.718, -0.2452), (-2.376, 2.027, -0.2452), (-2.02, 1.42, -0.2452), (-1.587, 0.923, -0.2452), (-1.093, 0.5533, -0.2452), (-0.5574, 0.3257, -0.2452), (9.31e-07, 0.2489, -0.2452), (0.5574, 0.3257, -0.2452), (1.093, 0.5533, -0.2452), (1.587, 0.923, -0.2452), (2.02, 1.42, -0.2452), (2.376, 2.027, -0.2452), (2.64, 2.718, -0.2452), (2.802, 3.468, -0.2452), (2.857, 4.249, -0.2452), (2.802, 5.029, -0.2452), (2.64, 5.78, -0.2452), (2.376, 6.471, -0.2452), (2.02, 7.077, -0.2452), (1.587, 7.575, -0.2452), (1.093, 7.944, -0.2452), (0.5574, 8.172, -0.2452), (-1.696e-08, 8.049, -0.2452), (-0.5295, 7.976, -0.2452), (-1.039, 7.76, -0.2452), (-1.508, 7.408, -0.2452), (-1.919, 6.936, -0.2452), (-2.257, 6.36, -0.2452), (-2.508, 5.703, -0.2452), (-2.662, 4.99, -0.2452), (-2.714, 4.249, -0.2452), (-2.662, 3.508, -0.2452), (-2.508, 2.795, -0.2452), (-2.257, 2.138, -0.2452), (-1.919, 1.562, -0.2452), (-1.508, 1.089, -0.2452), (-1.039, 0.7381, -0.2452), (-0.5295, 0.5219, -0.2452), (8.675e-07, 0.4489, -0.2452), (0.5295, 0.5219, -0.2452), (1.039, 0.7381, -0.2452), (1.508, 1.089, -0.2452), (1.919, 1.562, -0.2452), (2.257, 2.138, -0.2452), (2.508, 2.795, -0.2452), (2.662, 3.508, -0.2452), (2.714, 4.249, -0.2452), (2.662, 4.99, -0.2452), (2.508, 5.703, -0.2452), (2.257, 6.36, -0.2452), (1.919, 6.936, -0.2452), (1.508, 7.408, -0.2452), (1.039, 7.76, -0.2452), (0.5295, 7.976, -0.2452), (-2.662, 3.508, 0.1764), (-2.714, 4.249, 0.1764), (-2.662, 4.99, 0.1764), (-2.508, 5.703, 0.1764), (-1.508, 1.089, 0.1764), (-1.919, 1.562, 0.1764), (-2.257, 2.138, 0.1764), (-2.508, 2.795, 0.1764), (0.5295, 0.5219, 0.1764), (8.675e-07, 0.4489, 0.1764), (-0.5295, 0.5219, 0.1764), (-1.039, 0.7381, 0.1764), (2.257, 2.138, 0.1764), (1.919, 1.562, 0.1764), (1.508, 1.089, 0.1764), (1.039, 0.7381, 0.1764), (2.662, 4.99, 0.1764), (2.714, 4.249, 0.1764), (2.662, 3.508, 0.1764), (2.508, 2.795, 0.1764), (-1.919, 6.936, 0.1764), (-1.508, 7.408, 0.1764), (-1.039, 7.76, 0.1764), (-0.5295, 7.976, 0.1764), (1.508, 7.408, 0.1764), (1.919, 6.936, 0.1764), (2.257, 6.36, 0.1764), (2.508, 5.703, 0.1764), (-2.257, 6.36, 0.1764), (0.5295, 7.976, 0.1764), (1.039, 7.76, 0.1764), (-1.696e-08, 8.049, 0.1764), (-2.662, 3.508, -0.1595), (-2.662, 4.99, -0.1595), (-1.508, 1.089, -0.1595), (-2.257, 2.138, -0.1595), (0.5295, 0.5219, -0.1595), (-0.5295, 0.5219, -0.1595), (2.257, 2.138, -0.1595), (1.508, 1.089, -0.1595), (2.662, 4.99, -0.1595), (2.662, 3.508, -0.1595), (-1.919, 6.936, -0.1595), (-1.039, 7.76, -0.1595), (1.508, 7.408, -0.1595), (2.257, 6.36, -0.1595), (0.5295, 7.976, -0.1595), (-2.714, 4.249, -0.1595), (-2.508, 5.703, -0.1595), (-1.919, 1.562, -0.1595), (-2.508, 2.795, -0.1595), (8.675e-07, 0.4489, -0.1595), (-1.039, 0.7381, -0.1595), (1.919, 1.562, -0.1595), (1.039, 0.7381, -0.1595), (2.714, 4.249, -0.1595), (2.508, 2.795, -0.1595), (-1.508, 7.408, -0.1595), (-0.5295, 7.976, -0.1595), (1.919, 6.936, -0.1595), (2.508, 5.703, -0.1595), (-2.257, 6.36, -0.1595), (1.039, 7.76, -0.1595), (-1.696e-08, 8.049, -0.1595), (1.667, 0.7567, -0.005176), (2.121, 1.279, -0.005176), (0.5853, 0.1296, -0.005176), (1.148, 0.3686, -0.005176), (2.942, 3.429, -0.005176), (3.0, 4.249, -0.005176), (2.494, 1.915, -0.005176), (2.772, 2.642, -0.005176), (1.211e-08, 8.449, -0.005176), (-0.5853, 8.368, -0.005176), (2.494, 6.582, -0.005176), (2.121, 7.219, -0.005176), (2.942, 5.068, -0.005176), (2.772, 5.856, -0.005176), (-2.121, 7.219, -0.005176), (-2.494, 6.582, -0.005176), (-1.148, 8.129, -0.005176), (-1.667, 7.741, -0.005176), (0.5853, 8.368, -0.005176), (1.667, 7.741, -0.005176), (1.148, 8.129, -0.005176), (-3.0, 4.249, -0.005176), (-2.942, 3.429, -0.005176), (-2.772, 5.856, -0.005176), (-2.942, 5.068, -0.005176), (-2.121, 1.279, -0.005176), (-1.667, 0.7567, -0.005176), (-2.772, 2.642, -0.005176), (-2.494, 1.915, -0.005176), (9.896e-07, 0.04885, -0.005176), (-1.148, 0.3686, -0.005176), (-0.5853, 0.1296, -0.005176)], [], [(3, 2, 10, 11), (2, 1, 9, 10), (7, 6, 14, 15), (1, 0, 8, 9), (6, 5, 13, 14), (5, 4, 12, 13), (4, 3, 11, 12), (13, 12, 20, 21), (12, 11, 19, 20), (11, 10, 18, 19), (10, 9, 17, 18), (15, 14, 22, 23), (9, 8, 16, 17), (14, 13, 21, 22), (21, 20, 28, 29), (20, 19, 27, 28), (19, 18, 26, 27), (18, 17, 25, 26), (23, 22, 30, 31), (17, 16, 24, 25), (22, 21, 29, 30), (25, 24, 32, 33), (31, 30, 38, 39), (30, 29, 37, 38), (29, 28, 36, 37), (28, 27, 35, 36), (27, 26, 34, 35), (26, 25, 33, 34), (34, 33, 41, 42), (33, 32, 40, 41), (39, 38, 46, 47), (38, 37, 45, 46), (37, 36, 44, 45), (36, 35, 43, 44), (35, 34, 42, 43), (43, 42, 50, 51), (42, 41, 49, 50), (47, 46, 54, 55), (41, 40, 48, 49), (46, 45, 53, 54), (45, 44, 52, 53), (44, 43, 51, 52), (52, 51, 59, 60), (51, 50, 58, 59), (50, 49, 57, 58), (55, 54, 62, 63), (49, 48, 56, 57), (54, 53, 61, 62), (53, 52, 60, 61), (61, 60, 68, 69), (60, 59, 67, 68), (59, 58, 66, 67), (58, 57, 65, 66), (57, 56, 64, 65), (63, 62, 70, 71), (62, 61, 69, 70), (65, 64, 72, 73), (71, 70, 78, 79), (70, 69, 77, 78), (69, 68, 76, 77), (68, 67, 75, 76), (67, 66, 74, 75), (66, 65, 73, 74), (74, 73, 81, 82), (79, 78, 86, 87), (73, 72, 80, 81), (78, 77, 85, 86), (77, 76, 84, 85), (76, 75, 83, 84), (75, 74, 82, 83), (84, 83, 91, 92), (83, 82, 90, 91), (82, 81, 89, 90), (87, 86, 94, 95), (81, 80, 88, 89), (86, 85, 93, 94), (85, 84, 92, 93), (92, 91, 99, 100), (91, 90, 98, 99), (90, 89, 97, 98), (89, 88, 96, 97), (95, 94, 102, 103), (94, 93, 101, 102), (93, 92, 100, 101), (102, 101, 109, 110), (101, 100, 108, 109), (100, 99, 107, 108), (99, 98, 106, 107), (98, 97, 105, 106), (97, 96, 104, 105), (103, 102, 110, 111), (111, 110, 118, 119), (105, 104, 112, 113), (110, 109, 117, 118), (109, 108, 116, 117), (108, 107, 115, 116), (107, 106, 114, 115), (106, 105, 113, 114), (114, 113, 121, 122), (119, 118, 126, 127), (113, 112, 120, 121), (118, 117, 125, 126), (117, 116, 124, 125), (116, 115, 123, 124), (115, 114, 122, 123), (123, 122, 130, 131), (122, 121, 129, 130), (121, 120, 128, 129), (127, 126, 134, 135), (126, 125, 133, 134), (125, 124, 132, 133), (124, 123, 131, 132), (132, 131, 139, 140), (131, 130, 138, 139), (130, 129, 137, 138), (129, 128, 136, 137), (135, 134, 142, 143), (134, 133, 141, 142), (133, 132, 140, 141), (142, 141, 149, 150), (141, 140, 148, 149), (140, 139, 147, 148), (139, 138, 146, 147), (138, 137, 145, 146), (143, 142, 150, 151), (137, 136, 144, 145), (145, 144, 152, 153), (150, 149, 157, 158), (149, 148, 156, 157), (148, 147, 155, 156), (147, 146, 154, 155), (146, 145, 153, 154), (151, 150, 158, 159), (155, 154, 162, 163), (154, 153, 161, 162), (153, 152, 160, 161), (159, 158, 166, 167), (158, 157, 165, 166), (157, 156, 164, 165), (156, 155, 163, 164), (163, 162, 170, 171), (162, 161, 169, 170), (161, 160, 168, 169), (167, 166, 174, 175), (166, 165, 173, 174), (165, 164, 172, 173), (164, 163, 171, 172), (173, 172, 180, 181), (172, 171, 179, 180), (171, 170, 178, 179), (170, 169, 177, 178), (175, 174, 182, 183), (169, 168, 176, 177), (174, 173, 181, 182), (182, 181, 189, 190), (181, 180, 188, 189), (180, 179, 187, 188), (179, 178, 186, 187), (178, 177, 185, 186), (183, 182, 190, 191), (177, 176, 184, 185), (185, 184, 192, 193), (191, 190, 198, 199), (190, 189, 197, 198), (189, 188, 196, 197), (188, 187, 195, 196), (187, 186, 194, 195), (186, 185, 193, 194), (194, 193, 201, 202), (193, 192, 200, 201), (199, 198, 206, 207), (198, 197, 205, 206), (197, 196, 204, 205), (196, 195, 203, 204), (195, 194, 202, 203), (203, 202, 210, 211), (202, 201, 209, 210), (207, 206, 214, 215), (201, 200, 208, 209), (206, 205, 213, 214), (205, 204, 212, 213), (204, 203, 211, 212), (213, 212, 220, 221), (212, 211, 219, 220), (211, 210, 218, 219), (210, 209, 217, 218), (215, 214, 222, 223), (209, 208, 216, 217), (214, 213, 221, 222), (221, 220, 228, 229), (220, 219, 227, 228), (219, 218, 226, 227), (218, 217, 225, 226), (217, 216, 224, 225), (223, 222, 230, 231), (222, 221, 229, 230), (226, 225, 233, 234), (225, 224, 232, 233), (231, 230, 238, 239), (230, 229, 237, 238), (229, 228, 236, 237), (228, 227, 235, 236), (227, 226, 234, 235), (234, 233, 242, 243), (239, 238, 247, 248), (233, 232, 241, 242), (238, 237, 246, 247), (237, 236, 245, 246), (236, 235, 244, 245), (235, 234, 243, 244), (245, 244, 252, 253), (244, 243, 251, 252), (243, 242, 250, 251), (248, 247, 255, 256), (242, 241, 249, 250), (247, 246, 254, 255), (246, 245, 253, 254), (0, 240, 8), (8, 240, 16), (16, 240, 24), (24, 240, 32), (32, 240, 40), (40, 240, 48), (48, 240, 56), (56, 240, 64), (64, 240, 72), (72, 240, 80), (80, 240, 88), (88, 240, 96), (96, 240, 104), (104, 240, 112), (112, 240, 120), (120, 240, 128), (128, 240, 136), (136, 240, 144), (144, 240, 152), (152, 240, 160), (160, 240, 168), (168, 240, 176), (176, 240, 184), (184, 240, 192), (192, 240, 200), (200, 240, 208), (208, 240, 216), (216, 240, 224), (224, 240, 232), (232, 240, 241), (241, 240, 249), (254, 253, 4, 5), (253, 252, 3, 4), (252, 251, 2, 3), (251, 250, 1, 2), (250, 249, 0, 1), (256, 255, 6, 7), (255, 254, 5, 6), (249, 240, 0), (287, 286, 318, 319), (269, 268, 300, 301), (278, 277, 309, 310), (263, 262, 294, 295), (272, 271, 303, 304), (282, 281, 313, 314), (273, 272, 304, 305), (258, 257, 289, 290), (276, 275, 307, 308), (267, 266, 298, 299), (286, 285, 317, 318), (277, 276, 308, 309), (262, 261, 293, 294), (280, 279, 311, 312), (271, 270, 302, 303), (281, 280, 312, 313), (284, 283, 315, 316), (275, 274, 306, 307), (266, 265, 297, 298), (260, 259, 291, 292), (285, 284, 316, 317), (288, 287, 319, 320), (279, 278, 310, 311), (270, 269, 301, 302), (261, 260, 292, 293), (264, 263, 295, 296), (257, 288, 320, 289), (274, 273, 305, 306), (265, 264, 296, 297), (283, 282, 314, 315), (268, 267, 299, 300), (259, 258, 290, 291), (286, 287, 351, 350), (268, 269, 333, 332), (277, 278, 342, 341), (262, 263, 327, 326), (271, 272, 336, 335), (281, 282, 346, 345), (272, 273, 337, 336), (257, 258, 322, 321), (275, 276, 340, 339), (266, 267, 331, 330), (285, 286, 350, 349), (276, 277, 341, 340), (261, 262, 326, 325), (279, 280, 344, 343), (270, 271, 335, 334), (280, 281, 345, 344), (283, 284, 348, 347), (274, 275, 339, 338), (265, 266, 330, 329), (259, 260, 324, 323), (284, 285, 349, 348), (287, 288, 352, 351), (278, 279, 343, 342), (269, 270, 334, 333), (260, 261, 325, 324), (263, 264, 328, 327), (288, 257, 321, 352), (273, 274, 338, 337), (264, 265, 329, 328), (282, 283, 347, 346), (267, 268, 332, 331), (258, 259, 323, 322), (377, 376, 408, 409), (380, 379, 411, 412), (371, 370, 402, 403), (362, 361, 393, 394), (356, 355, 387, 388), (381, 380, 412, 413), (384, 383, 415, 416), (375, 374, 406, 407), (366, 365, 397, 398), (357, 356, 388, 389), (360, 359, 391, 392), (353, 384, 416, 385), (370, 369, 401, 402), (361, 360, 392, 393), (379, 378, 410, 411), (364, 363, 395, 396), (355, 354, 386, 387), (383, 382, 414, 415), (365, 364, 396, 397), (374, 373, 405, 406), (368, 367, 399, 400), (359, 358, 390, 391), (369, 368, 400, 401), (378, 377, 409, 410), (363, 362, 394, 395), (354, 353, 385, 386), (372, 371, 403, 404), (382, 381, 413, 414), (373, 372, 404, 405), (358, 357, 389, 390), (376, 375, 407, 408), (367, 366, 398, 399), (386, 385, 416, 415, 414, 413, 412, 411, 410, 409, 408, 407, 406, 405, 404, 403, 402, 401, 400, 399, 398, 397, 396, 395, 394, 393, 392, 391, 390, 389, 388, 387), (417, 418, 419, 420), (316, 418, 417, 317), (380, 419, 418, 316), (381, 420, 419, 380), (317, 417, 420, 381), (421, 422, 423, 424), (319, 422, 421, 320), (383, 423, 422, 319), (384, 424, 423, 383), (320, 421, 424, 384), (425, 426, 427, 428), (301, 426, 425, 302), (365, 427, 426, 301), (366, 428, 427, 365), (302, 425, 428, 366), (429, 430, 431, 432), (292, 430, 429, 293), (356, 431, 430, 292), (357, 432, 431, 356), (293, 429, 432, 357), (433, 434, 435, 436), (310, 434, 433, 311), (374, 435, 434, 310), (375, 436, 435, 374), (311, 433, 436, 375), (437, 438, 439, 440), (295, 438, 437, 296), (359, 439, 438, 295), (360, 440, 439, 359), (296, 437, 440, 360), (441, 442, 443, 444), (320, 442, 441, 289), (384, 443, 442, 320), (353, 444, 443, 384), (289, 441, 444, 353), (445, 446, 447, 448), (296, 446, 445, 297), (360, 447, 446, 296), (361, 448, 447, 360), (297, 445, 448, 361), (449, 450, 451, 452), (314, 450, 449, 315), (378, 451, 450, 314), (379, 452, 451, 378), (315, 449, 452, 379), (453, 454, 455, 456), (305, 454, 453, 306), (369, 455, 454, 305), (370, 456, 455, 369), (306, 453, 456, 370), (457, 458, 459, 460), (290, 458, 457, 291), (354, 459, 458, 290), (355, 460, 459, 354), (291, 457, 460, 355), (461, 462, 463, 464), (299, 462, 461, 300), (363, 463, 462, 299), (364, 464, 463, 363), (300, 461, 464, 364), (465, 466, 467, 468), (318, 466, 465, 319), (382, 467, 466, 318), (383, 468, 467, 382), (319, 465, 468, 383), (469, 470, 471, 472), (309, 470, 469, 310), (373, 471, 470, 309), (374, 472, 471, 373), (310, 469, 472, 374), (473, 474, 475, 476), (300, 474, 473, 301), (364, 475, 474, 300), (365, 476, 475, 364), (301, 473, 476, 365), (477, 478, 479, 480), (303, 478, 477, 304), (367, 479, 478, 303), (368, 480, 479, 367), (304, 477, 480, 368), (481, 482, 483, 484), (294, 482, 481, 295), (358, 483, 482, 294), (359, 484, 483, 358), (295, 481, 484, 359), (485, 486, 487, 488), (313, 486, 485, 314), (377, 487, 486, 313), (378, 488, 487, 377), (314, 485, 488, 378), (489, 490, 491, 492), (304, 490, 489, 305), (368, 491, 490, 304), (369, 492, 491, 368), (305, 489, 492, 369), (493, 494, 495, 496), (307, 494, 493, 308), (371, 495, 494, 307), (372, 496, 495, 371), (308, 493, 496, 372), (497, 498, 499, 500), (298, 498, 497, 299), (362, 499, 498, 298), (363, 500, 499, 362), (299, 497, 500, 363), (501, 502, 503, 504), (289, 502, 501, 290), (353, 503, 502, 289), (354, 504, 503, 353), (290, 501, 504, 354), (505, 506, 507, 508), (317, 506, 505, 318), (381, 507, 506, 317), (382, 508, 507, 381), (318, 505, 508, 382), (509, 510, 511, 512), (308, 510, 509, 309), (372, 511, 510, 308), (373, 512, 511, 372), (309, 509, 512, 373), (513, 514, 515, 516), (302, 514, 513, 303), (366, 515, 514, 302), (367, 516, 515, 366), (303, 513, 516, 367), (517, 518, 519, 520), (293, 518, 517, 294), (357, 519, 518, 293), (358, 520, 519, 357), (294, 517, 520, 358), (521, 522, 523, 524), (311, 522, 521, 312), (375, 523, 522, 311), (376, 524, 523, 375), (312, 521, 524, 376), (525, 526, 527, 528), (312, 526, 525, 313), (376, 527, 526, 312), (377, 528, 527, 376), (313, 525, 528, 377), (529, 530, 531, 532), (306, 530, 529, 307), (370, 531, 530, 306), (371, 532, 531, 370), (307, 529, 532, 371), (533, 534, 535, 536), (297, 534, 533, 298), (361, 535, 534, 297), (362, 536, 535, 361), (298, 533, 536, 362), (537, 538, 539, 540), (315, 538, 537, 316), (379, 539, 538, 315), (380, 540, 539, 379), (316, 537, 540, 380), (541, 542, 543, 544), (291, 542, 541, 292), (355, 543, 542, 291), (356, 544, 543, 355), (292, 541, 544, 356), (570, 602, 601, 569), (561, 593, 592, 560), (564, 596, 595, 563), (555, 587, 586, 554), (546, 578, 577, 545), (574, 606, 605, 573), (565, 597, 596, 564), (559, 591, 590, 558), (550, 582, 581, 549), (568, 600, 599, 567), (569, 601, 600, 568), (554, 586, 585, 553), (572, 604, 603, 571), (563, 595, 594, 562), (548, 580, 579, 547), (573, 605, 604, 572), (576, 608, 607, 575), (549, 581, 580, 548), (567, 599, 598, 566), (558, 590, 589, 557), (552, 584, 583, 551), (545, 577, 608, 576), (553, 585, 584, 552), (571, 603, 602, 570), (562, 594, 593, 561), (547, 579, 578, 546), (556, 588, 587, 555), (575, 607, 606, 574), (566, 598, 597, 565), (557, 589, 588, 556), (560, 592, 591, 559), (551, 583, 582, 550), (634, 633, 665, 666), (625, 624, 656, 657), (628, 627, 659, 660), (619, 618, 650, 651), (610, 609, 641, 642), (638, 637, 669, 670), (629, 628, 660, 661), (623, 622, 654, 655), (614, 613, 645, 646), (632, 631, 663, 664), (633, 632, 664, 665), (618, 617, 649, 650), (636, 635, 667, 668), (627, 626, 658, 659), (612, 611, 643, 644), (637, 636, 668, 669), (640, 639, 671, 672), (613, 612, 644, 645), (631, 630, 662, 663), (622, 621, 653, 654), (616, 615, 647, 648), (609, 640, 672, 641), (617, 616, 648, 649), (635, 634, 666, 667), (626, 625, 657, 658), (611, 610, 642, 643), (620, 619, 651, 652), (639, 638, 670, 671), (630, 629, 661, 662), (621, 620, 652, 653), (624, 623, 655, 656), (615, 614, 646, 647), (720, 705, 650, 649), (721, 706, 648, 647), (738, 737, 628, 629), (740, 739, 626, 627), (722, 707, 654, 653), (723, 708, 652, 651), (742, 741, 632, 633), (744, 743, 630, 631), (746, 745, 609, 610), (724, 709, 658, 657), (725, 710, 656, 655), (748, 747, 636, 637), (750, 749, 634, 635), (752, 751, 613, 614), (726, 711, 662, 661), (754, 753, 611, 612), (727, 712, 660, 659), (745, 755, 640, 609), (757, 756, 638, 639), (759, 758, 617, 618), (728, 713, 666, 665), (761, 760, 615, 616), (729, 714, 664, 663), (730, 715, 645, 644), (731, 716, 643, 642), (763, 762, 621, 622), (732, 717, 670, 669), (765, 764, 619, 620), (733, 718, 668, 667), (706, 720, 649, 648), (734, 721, 647, 646), (739, 766, 625, 626), (768, 767, 623, 624), (735, 719, 672, 671), (708, 722, 653, 652), (705, 723, 651, 650), (743, 738, 629, 630), (737, 740, 627, 628), (710, 724, 657, 656), (707, 725, 655, 654), (749, 742, 633, 634), (741, 744, 631, 632), (751, 754, 612, 613), (712, 726, 661, 660), (753, 746, 610, 611), (709, 727, 659, 658), (756, 748, 637, 638), (747, 750, 635, 636), (758, 761, 616, 617), (714, 728, 665, 664), (760, 752, 614, 615), (711, 729, 663, 662), (736, 731, 642, 641), (755, 757, 639, 640), (762, 765, 620, 621), (718, 732, 669, 668), (764, 759, 618, 619), (713, 733, 667, 666), (715, 734, 646, 645), (716, 730, 644, 643), (766, 768, 624, 625), (719, 736, 641, 672), (767, 763, 622, 623), (717, 735, 671, 670), (606, 607, 703, 697), (608, 577, 704, 702), (579, 580, 694, 695), (581, 582, 701, 693), (602, 603, 700, 689), (604, 605, 698, 699), (577, 578, 696, 704), (598, 599, 692, 685), (600, 601, 690, 691), (594, 595, 688, 681), (596, 597, 686, 687), (590, 591, 684, 677), (592, 593, 682, 683), (586, 587, 680, 673), (588, 589, 678, 679), (607, 608, 702, 703), (582, 583, 676, 701), (584, 585, 674, 675), (603, 604, 699, 700), (605, 606, 697, 698), (578, 579, 695, 696), (580, 581, 693, 694), (599, 600, 691, 692), (601, 602, 689, 690), (595, 596, 687, 688), (597, 598, 685, 686), (591, 592, 683, 684), (593, 594, 681, 682), (587, 588, 679, 680), (589, 590, 677, 678), (583, 584, 675, 676), (585, 586, 673, 674), (697, 703, 735, 717), (702, 704, 736, 719), (695, 694, 730, 716), (693, 701, 734, 715), (689, 700, 733, 713), (699, 698, 732, 718), (704, 696, 731, 736), (685, 692, 729, 711), (691, 690, 728, 714), (681, 688, 727, 709), (687, 686, 726, 712), (677, 684, 725, 707), (683, 682, 724, 710), (673, 680, 723, 705), (679, 678, 722, 708), (703, 702, 719, 735), (701, 676, 721, 734), (675, 674, 720, 706), (700, 699, 718, 733), (698, 697, 717, 732), (696, 695, 716, 731), (694, 693, 715, 730), (692, 691, 714, 729), (690, 689, 713, 728), (688, 687, 712, 727), (686, 685, 711, 726), (684, 683, 710, 725), (682, 681, 709, 724), (680, 679, 708, 723), (678, 677, 707, 722), (676, 675, 706, 721), (674, 673, 705, 720), (559, 558, 763, 767), (561, 560, 768, 766), (555, 554, 759, 764), (557, 556, 765, 762), (576, 575, 757, 755), (551, 550, 752, 760), (553, 552, 761, 758), (572, 571, 750, 747), (574, 573, 748, 756), (547, 546, 746, 753), (549, 548, 754, 751), (568, 567, 744, 741), (570, 569, 742, 749), (564, 563, 740, 737), (566, 565, 738, 743), (560, 559, 767, 768), (562, 561, 766, 739), (556, 555, 764, 765), (558, 557, 762, 763), (552, 551, 760, 761), (554, 553, 758, 759), (575, 574, 756, 757), (545, 576, 755, 745), (548, 547, 753, 754), (550, 549, 751, 752), (571, 570, 749, 750), (573, 572, 747, 748), (546, 545, 745, 746), (567, 566, 743, 744), (569, 568, 741, 742), (563, 562, 739, 740), (565, 564, 737, 738)])
me_sphere_001.polygons.foreach_set('use_smooth', [True] * 737)
me_sphere_001.polygons.foreach_set('material_index', [0, 0, 0, 0, 0, 0, 0, 0, 0, 0, 0, 0, 0, 0, 0, 0, 0, 0, 0, 0, 0, 0, 0, 0, 0, 0, 0, 0, 0, 0, 0, 0, 0, 0, 0, 0, 0, 0, 0, 0, 0, 0, 0, 0, 0, 0, 0, 0, 0, 0, 0, 0, 0, 0, 0, 0, 0, 0, 0, 0, 0, 0, 0, 0, 0, 0, 0, 0, 0, 0, 0, 0, 0, 0, 0, 0, 0, 0, 0, 0, 0, 0, 0, 0, 0, 0, 0, 0, 0, 0, 0, 0, 0, 0, 0, 0, 0, 0, 0, 0, 0, 0, 0, 0, 0, 0, 0, 0, 0, 0, 0, 0, 0, 0, 0, 0, 0, 0, 0, 0, 0, 0, 0, 0, 0, 0, 0, 0, 0, 0, 0, 0, 0, 0, 0, 0, 0, 0, 0, 0, 0, 0, 0, 0, 0, 0, 0, 0, 0, 0, 0, 0, 0, 0, 0, 0, 0, 0, 0, 0, 0, 0, 0, 0, 0, 0, 0, 0, 0, 0, 0, 0, 0, 0, 0, 0, 0, 0, 0, 0, 0, 0, 0, 0, 0, 0, 0, 0, 0, 0, 0, 0, 0, 0, 0, 0, 0, 0, 0, 0, 0, 0, 0, 0, 0, 0, 0, 0, 0, 0, 0, 0, 0, 0, 0, 0, 0, 0, 0, 0, 0, 0, 0, 0, 0, 0, 0, 0, 0, 0, 0, 0, 0, 0, 0, 0, 0, 0, 0, 0, 0, 0, 0, 0, 0, 0, 0, 0, 0, 0, 0, 0, 0, 0, 0, 0, 1, 1, 1, 1, 1, 1, 1, 1, 1, 1, 1, 1, 1, 1, 1, 1, 1, 1, 1, 1, 1, 1, 1, 1, 1, 1, 1, 1, 1, 1, 1, 1, 1, 1, 1, 1, 1, 1, 1, 1, 1, 1, 1, 1, 1, 1, 1, 1, 1, 1, 1, 1, 1, 1, 1, 1, 1, 1, 1, 1, 1, 1, 1, 1, 1, 1, 1, 1, 1, 1, 1, 1, 1, 1, 1, 1, 1, 1, 1, 1, 1, 1, 1, 1, 1, 1, 1, 1, 1, 1, 1, 1, 1, 1, 1, 1, 1, 1, 1, 1, 1, 1, 1, 1, 1, 1, 1, 1, 1, 1, 1, 1, 1, 1, 1, 1, 1, 1, 1, 1, 1, 1, 1, 1, 1, 1, 1, 1, 1, 1, 1, 1, 1, 1, 1, 1, 1, 1, 1, 1, 1, 1, 1, 1, 1, 1, 1, 1, 1, 1, 1, 1, 1, 1, 1, 1, 1, 1, 1, 1, 1, 1, 1, 1, 1, 1, 1, 1, 1, 1, 1, 1, 1, 1, 1, 1, 1, 1, 1, 1, 1, 1, 1, 1, 1, 1, 1, 1, 1, 1, 1, 1, 1, 1, 1, 1, 1, 1, 1, 1, 1, 1, 1, 1, 1, 1, 1, 1, 1, 1, 1, 1, 1, 1, 1, 1, 1, 1, 1, 1, 1, 1, 1, 1, 1, 1, 1, 1, 1, 1, 1, 1, 1, 1, 1, 1, 1, 1, 1, 1, 1, 1, 1, 1, 1, 1, 1, 1, 1, 1, 1, 1, 1, 1, 1, 1, 1, 2, 2, 2, 2, 2, 2, 2, 2, 2, 2, 2, 2, 2, 2, 2, 2, 2, 2, 2, 2, 2, 2, 2, 2, 2, 2, 2, 2, 2, 2, 2, 2, 2, 2, 2, 2, 2, 2, 2, 2, 2, 2, 2, 2, 2, 2, 2, 2, 2, 2, 2, 2, 2, 2, 2, 2, 2, 2, 2, 2, 2, 2, 2, 2, 2, 2, 2, 2, 2, 2, 2, 2, 2, 2, 2, 2, 2, 2, 2, 2, 2, 2, 2, 2, 2, 2, 2, 2, 2, 2, 2, 2, 2, 2, 2, 2, 2, 2, 2, 2, 2, 2, 2, 2, 2, 2, 2, 2, 2, 2, 2, 2, 2, 2, 2, 2, 2, 2, 2, 2, 2, 2, 2, 2, 2, 2, 2, 2, 2, 2, 2, 2, 2, 2, 2, 2, 2, 2, 2, 2, 2, 2, 2, 2, 2, 2, 2, 2, 2, 2, 2, 2, 2, 2, 2, 2, 2, 2, 2, 2, 2, 2, 2, 2, 2, 2, 2, 2, 2, 2, 2, 2, 2, 2, 2, 2, 2, 2, 2, 2, 2, 2, 2, 2, 2, 2, 2, 2, 2, 2, 2, 2, 2, 2, 2, 2, 2, 2, 2, 2, 2, 2, 2, 2, 2, 2, 2, 2, 2, 2, 2, 2, 2, 2, 2, 2, 2, 2, 2, 2, 2, 2, 2, 2])
me_sphere_001.materials.append(mat_stone)
me_sphere_001.materials.append(mat_front)
me_sphere_001.materials.append(mat_bend)
me_sphere_001.use_remesh_preserve_volume = False
me_sphere_001.use_remesh_preserve_attributes = False
me_sphere_001.use_mirror_vertex_groups = False
me_sphere_001.update()

# ---- objects
ob_empty = bpy.data.objects.new('Empty', None)
ob_plane_002 = bpy.data.objects.new('Plane.002', me_plane_002)
ob_plane_001 = bpy.data.objects.new('Plane.001', me_plane_001)
ob_plane = bpy.data.objects.new('Plane', me_plane)
ob_sphere = bpy.data.objects.new('Sphere', me_sphere_001)
ob_lamp = bpy.data.objects.new('Lamp', light_lamp)
ob_camera = bpy.data.objects.new('Camera', cam_camera)

# ---- transforms, parenting, visibility, modifiers, constraints
ob_empty.location = (0.0, -0.1604, 0.1989)
ob_empty.empty_image_offset = (0.0, 0.0)
ob_empty.lineart.crease_threshold = 0.0
ob_plane_002.location = (2.008, -1.993, 2.001)
ob_plane_002.rotation_euler = (0.7217, 1.467e-16, 0.6923)
ob_plane_002.lineart.crease_threshold = 0.0
ob_plane_001.location = (-3.005, -1.993, 2.001)
ob_plane_001.rotation_euler = (0.7217, 1.467e-16, -0.5678)
ob_plane_001.lineart.crease_threshold = 0.0
ob_plane.location = (0.0, 0.0, -0.6964)
ob_plane.scale = (10.0, 10.0, 10.0)
ob_plane.lineart.crease_threshold = 0.0
ob_sphere.location = (0.0, 0.04158, 0.0)
ob_sphere.rotation_euler = (-0.2636, -0.118, 0.03176)
ob_sphere.scale = (0.35, 0.25, 0.5)
ob_sphere.lineart.crease_threshold = 0.0
_m = ob_sphere.modifiers.new('Subsurf', 'SUBSURF')
_m.uv_smooth = 'PRESERVE_CORNERS'
_m.levels = 3
_m.render_levels = 3
_m.show_only_control_edges = False
ob_lamp.location = (4.076, 1.005, 5.904)
ob_lamp.rotation_euler = (0.6503, 0.05522, 1.866)
ob_lamp.lock_rotations_4d = False
ob_lamp.empty_display_type = 'ARROWS'
ob_lamp.color = (0.0, 0.0, 0.0, 0.0)
ob_lamp.lineart.crease_threshold = 0.0
ob_camera.location = (-2.18, -7.992, 4.044)
ob_camera.rotation_euler = (1.116, 0.01085, -0.249)
ob_camera.lock_rotations_4d = False
ob_camera.empty_display_type = 'ARROWS'
ob_camera.color = (0.0, 0.0, 0.0, 0.0)
ob_camera.display_type = 'WIRE'
ob_camera.lineart.crease_threshold = 0.0
cam_camera.dof.focus_object = ob_empty

# ---- collection membership
col_collection_1.objects.link(ob_empty)
col_collection_1.objects.link(ob_plane_002)
col_collection_1.objects.link(ob_plane_001)
col_collection_1.objects.link(ob_plane)
col_collection_1.objects.link(ob_sphere)
col_collection_1.objects.link(ob_lamp)
col_collection_1.objects.link(ob_camera)

# ---- scene / render settings (as saved in the file)
scene.camera = ob_camera
scene.frame_start = 1; scene.frame_end = 250; scene.frame_set(1)
scene.render.engine = 'CYCLES'
scene.render.resolution_percentage = 50
scene.render.dither_intensity = 0.0
scene.cycles.use_denoising = False
scene.cycles.samples = 150
scene.cycles.sampling_pattern = 'TABULATED_SOBOL'
scene.cycles.light_sampling_threshold = 0.0
scene.cycles.use_adaptive_sampling = False
scene.cycles.use_light_tree = False
scene.cycles.blur_glossy = 0.0
scene.cycles.pixel_filter_type = 'GAUSSIAN'
scene.cycles.sample_clamp_indirect = 0.0
scene.view_settings.view_transform = 'Standard'
bpy.context.view_layer.update()
